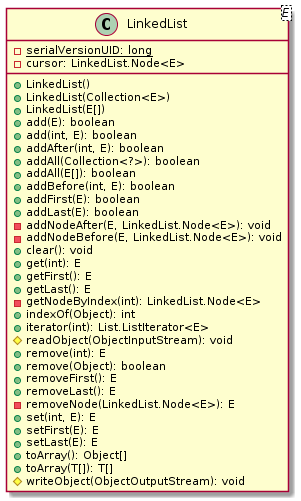

The diagram above was rendered by PlantUML. Its source (embedded in the PNG):
@startuml

    class LinkedList<E> {
        {static} -serialVersionUID: long
        -cursor: LinkedList.Node<E>
        +LinkedList()
        +LinkedList(Collection<E>)
        +LinkedList(E[])
        +add(E): boolean
        +add(int, E): boolean
        +addAfter(int, E): boolean
        +addAll(Collection<?>): boolean
        +addAll(E[]): boolean
        +addBefore(int, E): boolean
        +addFirst(E): boolean
        +addLast(E): boolean
        -addNodeAfter(E, LinkedList.Node<E>): void
        -addNodeBefore(E, LinkedList.Node<E>): void
        +clear(): void
        +get(int): E
        +getFirst(): E
        +getLast(): E
        -getNodeByIndex(int): LinkedList.Node<E>
        +indexOf(Object): int
        +iterator(int): List.ListIterator<E>
        #readObject(ObjectInputStream): void
        +remove(int): E
        +remove(Object): boolean
        +removeFirst(): E
        +removeLast(): E
        -removeNode(LinkedList.Node<E>): E
        +set(int, E): E
        +setFirst(E): E
        +setLast(E): E
        +toArray(): Object[]
        +toArray(T[]): T[]
        #writeObject(ObjectOutputStream): void
    }

@enduml